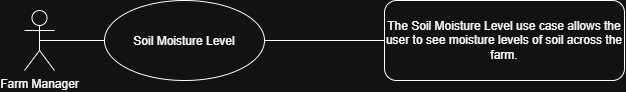

The diagram above was exported from draw.io. Its source (the exported page's mxGraphModel, read from the mxfile embedded in the PNG):
<mxGraphModel dx="955" dy="440" grid="1" gridSize="10" guides="1" tooltips="1" connect="1" arrows="1" fold="1" page="1" pageScale="1" pageWidth="850" pageHeight="1100" math="0" shadow="0">
  <root>
    <mxCell id="0" />
    <mxCell id="1" parent="0" />
    <mxCell id="2" parent="1" style="rounded=1;whiteSpace=wrap;html=1;roundedPerimeter=1;align=center;" value="&lt;font style=&quot;font-size: 12px;&quot;&gt;The Soil Moisture Level use case allows the user to see moisture levels of soil across the farm.&lt;/font&gt;" vertex="1">
      <mxGeometry height="80" width="240" x="440" y="80" as="geometry" />
    </mxCell>
    <mxCell id="3" parent="1" style="ellipse;whiteSpace=wrap;html=1;shapeInside=1;align=center;" value="Soil Moisture Level" vertex="1">
      <mxGeometry height="80" width="160" x="160" y="80" as="geometry" />
    </mxCell>
    <mxCell id="4" parent="1" style="shape=umlActor;verticalLabelPosition=bottom;verticalAlign=top;html=1;outlineConnect=0;" value="Farm Manager" vertex="1">
      <mxGeometry height="60" width="30" x="80" y="90" as="geometry" />
    </mxCell>
    <mxCell id="5" edge="1" parent="1" source="4" style="endArrow=none;html=1;rounded=0;entryX=0;entryY=0.5;entryDx=0;entryDy=0;exitX=0.5;exitY=0.5;exitDx=0;exitDy=0;exitPerimeter=0;" target="3" value="">
      <mxGeometry height="50" relative="1" width="50" as="geometry">
        <mxPoint x="400" y="340" as="sourcePoint" />
        <mxPoint x="450" y="290" as="targetPoint" />
      </mxGeometry>
    </mxCell>
    <mxCell id="6" edge="1" parent="1" source="3" style="endArrow=none;html=1;rounded=0;exitX=1;exitY=0.5;exitDx=0;exitDy=0;entryX=0;entryY=0.5;entryDx=0;entryDy=0;" target="2" value="">
      <mxGeometry height="50" relative="1" width="50" as="geometry">
        <mxPoint x="400" y="340" as="sourcePoint" />
        <mxPoint x="430" y="120" as="targetPoint" />
      </mxGeometry>
    </mxCell>
  </root>
</mxGraphModel>